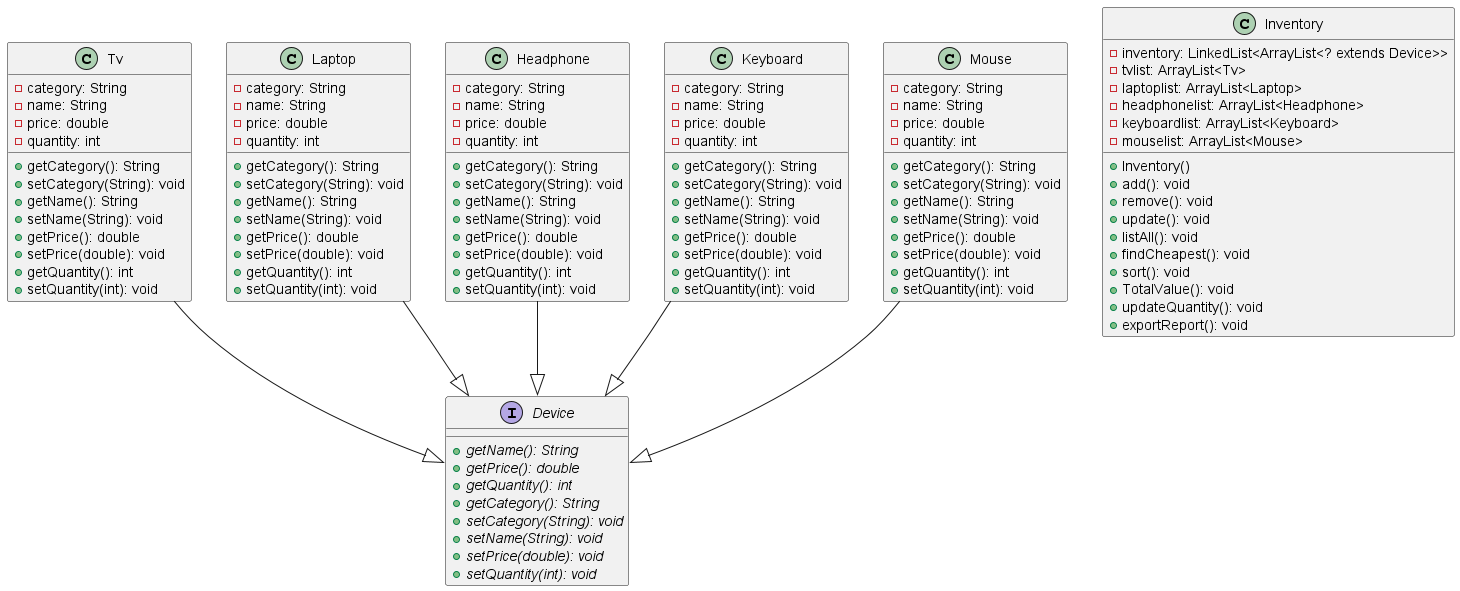

The diagram above was rendered by PlantUML. Its source (embedded in the PNG):
@startuml

interface Device {
    {abstract} +getName(): String
    {abstract} +getPrice(): double
    {abstract} +getQuantity(): int
    {abstract} +getCategory(): String
    {abstract} +setCategory(String): void
    {abstract} +setName(String): void
    {abstract} +setPrice(double): void
    {abstract} +setQuantity(int): void
}

class Tv {
    - category: String
    - name: String
    - price: double
    - quantity: int
    + getCategory(): String
    + setCategory(String): void
    + getName(): String
    + setName(String): void
    + getPrice(): double
    + setPrice(double): void
    + getQuantity(): int
    + setQuantity(int): void
}

class Laptop {
    - category: String
    - name: String
    - price: double
    - quantity: int
    + getCategory(): String
    + setCategory(String): void
    + getName(): String
    + setName(String): void
    + getPrice(): double
    + setPrice(double): void
    + getQuantity(): int
    + setQuantity(int): void
}

class Headphone {
    - category: String
    - name: String
    - price: double
    - quantity: int
    + getCategory(): String
    + setCategory(String): void
    + getName(): String
    + setName(String): void
    + getPrice(): double
    + setPrice(double): void
    + getQuantity(): int
    + setQuantity(int): void
}

class Keyboard {
    - category: String
    - name: String
    - price: double
    - quantity: int
    + getCategory(): String
    + setCategory(String): void
    + getName(): String
    + setName(String): void
    + getPrice(): double
    + setPrice(double): void
    + getQuantity(): int
    + setQuantity(int): void
}

class Mouse {
    - category: String
    - name: String
    - price: double
    - quantity: int
    + getCategory(): String
    + setCategory(String): void
    + getName(): String
    + setName(String): void
    + getPrice(): double
    + setPrice(double): void
    + getQuantity(): int
    + setQuantity(int): void
}

class Inventory {
    - inventory: LinkedList<ArrayList<? extends Device>>
    - tvlist: ArrayList<Tv>
    - laptoplist: ArrayList<Laptop>
    - headphonelist: ArrayList<Headphone>
    - keyboardlist: ArrayList<Keyboard>
    - mouselist: ArrayList<Mouse>
    + Inventory()
    + add(): void
    + remove(): void
    + update(): void
    + listAll(): void
    + findCheapest(): void
    + sort(): void
    + TotalValue(): void
    + updateQuantity(): void
    + exportReport(): void
}

Tv --|> Device
Laptop --|> Device
Headphone --|> Device
Keyboard --|> Device
Mouse --|> Device

@enduml